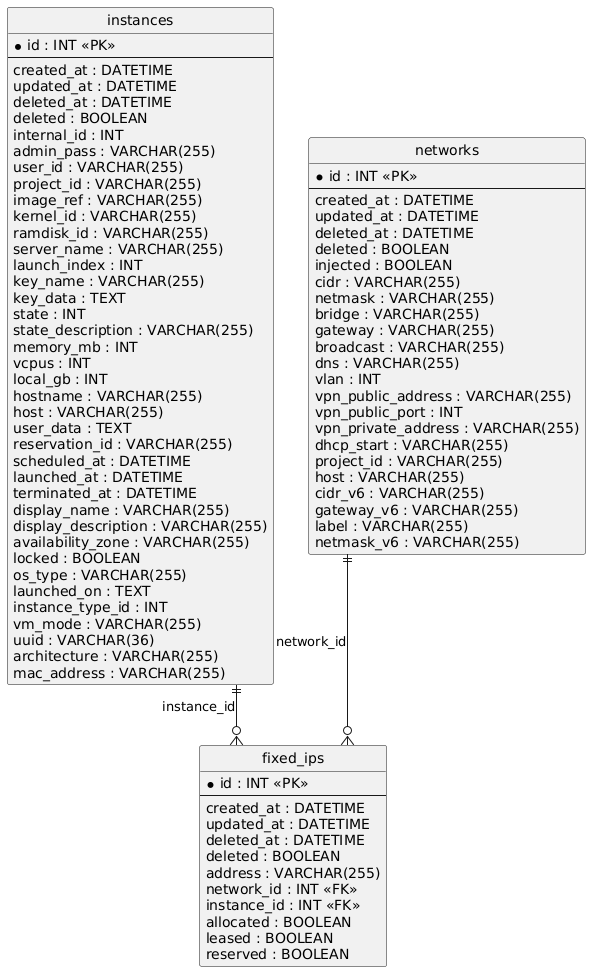

The diagram above was rendered by PlantUML. Its source (embedded in the PNG):
@startuml
hide circle
skinparam linetype ortho

entity "instances" as instances {
  * id : INT <<PK>>
  --
  created_at : DATETIME
  updated_at : DATETIME
  deleted_at : DATETIME
  deleted : BOOLEAN
  internal_id : INT
  admin_pass : VARCHAR(255)
  user_id : VARCHAR(255)
  project_id : VARCHAR(255)
  image_ref : VARCHAR(255)
  kernel_id : VARCHAR(255)
  ramdisk_id : VARCHAR(255)
  server_name : VARCHAR(255)
  launch_index : INT
  key_name : VARCHAR(255)
  key_data : TEXT
  state : INT
  state_description : VARCHAR(255)
  memory_mb : INT
  vcpus : INT
  local_gb : INT
  hostname : VARCHAR(255)
  host : VARCHAR(255)
  user_data : TEXT
  reservation_id : VARCHAR(255)
  scheduled_at : DATETIME
  launched_at : DATETIME
  terminated_at : DATETIME
  display_name : VARCHAR(255)
  display_description : VARCHAR(255)
  availability_zone : VARCHAR(255)
  locked : BOOLEAN
  os_type : VARCHAR(255)
  launched_on : TEXT
  instance_type_id : INT
  vm_mode : VARCHAR(255)
  uuid : VARCHAR(36)
  architecture : VARCHAR(255)
  mac_address : VARCHAR(255)
}

entity "networks" as networks {
  * id : INT <<PK>>
  --
  created_at : DATETIME
  updated_at : DATETIME
  deleted_at : DATETIME
  deleted : BOOLEAN
  injected : BOOLEAN
  cidr : VARCHAR(255)
  netmask : VARCHAR(255)
  bridge : VARCHAR(255)
  gateway : VARCHAR(255)
  broadcast : VARCHAR(255)
  dns : VARCHAR(255)
  vlan : INT
  vpn_public_address : VARCHAR(255)
  vpn_public_port : INT
  vpn_private_address : VARCHAR(255)
  dhcp_start : VARCHAR(255)
  project_id : VARCHAR(255)
  host : VARCHAR(255)
  cidr_v6 : VARCHAR(255)
  gateway_v6 : VARCHAR(255)
  label : VARCHAR(255)
  netmask_v6 : VARCHAR(255)
}

entity "fixed_ips" as fixed_ips {
  * id : INT <<PK>>
  --
  created_at : DATETIME
  updated_at : DATETIME
  deleted_at : DATETIME
  deleted : BOOLEAN
  address : VARCHAR(255)
  network_id : INT <<FK>>
  instance_id : INT <<FK>>
  allocated : BOOLEAN
  leased : BOOLEAN
  reserved : BOOLEAN
}

instances ||--o{ fixed_ips : "instance_id"
networks ||--o{ fixed_ips : "network_id"
@enduml